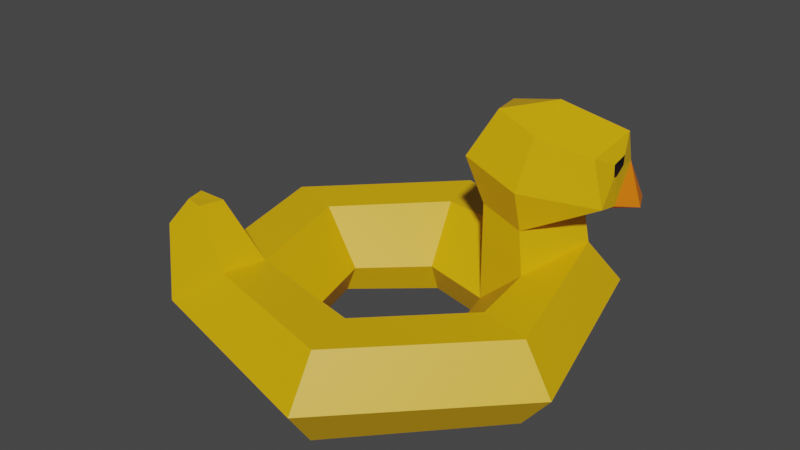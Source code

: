 # Source: pool_2.blend  (saved by Blender 3.6.11; exported with 4.5.12 LTS)
import bpy
from mathutils import Matrix  # noqa: F401  (used for matrix-valued properties, if any)

bpy.ops.wm.read_factory_settings(use_empty=True)
scene = bpy.context.scene
scene.name = 'Scene'

# ---- materials (node trees are filled in below, after node groups)
mat_material_001 = bpy.data.materials.new('Material.001')
mat_material_001.use_transparent_shadow = False
mat_material_002 = bpy.data.materials.new('Material.002')
mat_material_002.use_transparent_shadow = False
mat_material_003 = bpy.data.materials.new('Material.003')
mat_material_003.use_transparent_shadow = False

# ---- material node trees
mat_material_001.use_nodes = True; mat_material_001.node_tree.nodes.clear()
_N = mat_material_001.node_tree.nodes; _L = mat_material_001.node_tree.links
n0 = _N.new('ShaderNodeBsdfPrincipled'); n0.name = 'Principled BSDF'; n0.location = (10, 300)
n0.distribution = 'GGX'
n0.subsurface_method = 'RANDOM_WALK_SKIN'
n0.inputs[0].default_value = (0.8, 0.4472, 0.0, 1.0)
n0.inputs[3].default_value = 1.45
n0.inputs[27].default_value = (0.0, 0.0, 0.0, 1.0)
n0.inputs[28].default_value = 1.0
n1 = _N.new('ShaderNodeOutputMaterial'); n1.name = 'Material Output'; n1.location = (300, 300)
_L.new(n0.outputs[0], n1.inputs[0])
n1.is_active_output = True
mat_material_002.use_nodes = True; mat_material_002.node_tree.nodes.clear()
_N = mat_material_002.node_tree.nodes; _L = mat_material_002.node_tree.links
n0 = _N.new('ShaderNodeBsdfPrincipled'); n0.name = 'Principled BSDF'; n0.location = (10, 300)
n0.distribution = 'GGX'
n0.subsurface_method = 'RANDOM_WALK_SKIN'
n0.inputs[0].default_value = (0.0, 0.0, 0.0, 1.0)
n0.inputs[3].default_value = 1.45
n0.inputs[27].default_value = (0.0, 0.0, 0.0, 1.0)
n0.inputs[28].default_value = 1.0
n1 = _N.new('ShaderNodeOutputMaterial'); n1.name = 'Material Output'; n1.location = (300, 300)
_L.new(n0.outputs[0], n1.inputs[0])
n1.is_active_output = True
mat_material_003.use_nodes = True; mat_material_003.node_tree.nodes.clear()
_N = mat_material_003.node_tree.nodes; _L = mat_material_003.node_tree.links
n0 = _N.new('ShaderNodeBsdfPrincipled'); n0.name = 'Principled BSDF'; n0.location = (10, 300)
n0.distribution = 'GGX'
n0.subsurface_method = 'RANDOM_WALK_SKIN'
n0.inputs[0].default_value = (0.8, 0.1701, 0.0, 1.0)
n0.inputs[3].default_value = 1.45
n0.inputs[27].default_value = (0.0, 0.0, 0.0, 1.0)
n0.inputs[28].default_value = 1.0
n1 = _N.new('ShaderNodeOutputMaterial'); n1.name = 'Material Output'; n1.location = (300, 300)
_L.new(n0.outputs[0], n1.inputs[0])
n1.is_active_output = True

# ---- world
world_world = bpy.data.worlds.new('World'); scene.world = world_world
world_world.use_nodes = True; world_world.node_tree.nodes.clear()
_N = world_world.node_tree.nodes; _L = world_world.node_tree.links
n0 = _N.new('ShaderNodeOutputWorld'); n0.name = 'World Output'; n0.location = (300, 300)
n1 = _N.new('ShaderNodeBackground'); n1.name = 'Background'; n1.location = (10, 300)
n1.inputs[0].default_value = (0.05088, 0.05088, 0.05088, 1.0)
_L.new(n1.outputs[0], n0.inputs[0])
n0.is_active_output = True
world_world.color = (0.05088, 0.05088, 0.05088)
world_world.use_sun_shadow = False
world_world.sun_shadow_jitter_overblur = 0.0

# ---- meshes
me_mesh = bpy.data.meshes.new('Mesh')
me_mesh.from_pydata([(-10.13, -3.41, 10.16), (3.706, -3.768, 13.86), (13.83, -3.346, 3.736), (10.13, -3.41, -10.1), (-3.706, -3.768, -13.8), (-13.83, -3.346, -3.677), (4.063, 3.584, 13.76), (13.83, 3.448, 3.736), (10.13, 3.768, -10.1), (-3.706, 3.464, -13.8), (-13.83, 3.454, -3.677), (-5.259, -3.313, 5.288), (1.925, -3.479, 7.213), (7.183, -3.164, 1.955), (5.259, -3.313, -5.229), (-1.925, -3.479, -7.153), (-7.183, -3.164, -1.895), (-7.072, 3.396, 7.102), (2.922, 3.376, 9.303), (9.661, 3.353, 2.619), (-2.589, 3.375, -9.631), (-9.661, 3.353, -2.559), (4.425, -0.08217, 16.48), (-12.09, 0.3324, 12.12), (-16.51, 0.09967, -4.394), (-4.425, -0.1483, -16.48), (12.09, 0.3408, -12.06), (16.51, 0.09914, 4.457), (1.601, -0.7975, 6.005), (5.975, -0.6434, 1.631), (4.374, -0.7359, -4.344), (-1.601, -0.7975, -5.945), (-5.975, -0.6434, -1.571), (-4.374, -0.7359, 4.404), (8.839, 3.392, -3.016), (2.926, 3.402, -8.82), (-10.84, 3.696, 7.499), (-7.567, 3.723, 10.81), (-9.052, 8.441, 8.958), (-10.76, 8.641, 10.67), (-9.329, 8.624, 11.03), (-11.86, 6.724, 11.77), (-11.16, 8.609, 9.18), (7.905, 6.377, -3.933), (9.883, 6.088, -9.733), (3.86, 6.376, -7.903), (4.374, 7.36, -4.344), (8.205, 9.935, -2.573), (12.55, 7.157, -13.33), (2.404, 9.974, -8.234), (3.409, 11.26, -3.267), (6.772, 8.387, -12.2), (12.43, 8.115, -7.489), (9.038, 14.16, -3.418), (11.76, 12.05, -7.003), (11.61, 12.55, -12.11), (8.271, 15.43, -7.785), (8.129, 12.57, -12.57), (3.761, 14.16, -8.597), (5.205, 14.92, -4.625), (12.47, 7.8, -9.227), (10.78, 6.483, -10.93), (11.79, 10.13, -12.41), (8.999, 7.874, -12.69), (13.46, 7.228, -11.35), (10.41, 7.328, -13.93), (12.36, 10.1, -8.956), (12.15, 9.89, -9.765), (12.14, 10.49, -10.63), (12.17, 11.31, -10.63), (12.3, 11.11, -9.004), (10.36, 10.53, -12.43), (9.565, 9.895, -12.32), (8.53, 10.18, -12.36), (9.24, 11.37, -12.48), (10.39, 11.41, -12.44)], [], [(0, 11, 12, 1), (1, 12, 13, 2), (2, 13, 14, 3), (3, 14, 15, 4), (32, 31, 20, 21), (5, 16, 11, 0), (38, 39, 40), (18, 6, 7, 19), (53, 54, 55, 56), (56, 55, 57, 58), (20, 9, 10, 21), (21, 10, 36, 17), (39, 41, 40), (41, 39, 42), (24, 10, 9, 25), (8, 26, 25, 9), (26, 8, 7, 27), (27, 7, 6, 22), (26, 27, 2, 3), (25, 26, 3, 4), (24, 25, 4, 5), (23, 24, 5, 0), (22, 23, 0, 1), (27, 22, 1, 2), (28, 18, 19, 29), (29, 19, 34, 30), (59, 56, 58), (32, 21, 17, 33), (33, 17, 18, 28), (11, 16, 32, 33), (30, 31, 15, 14), (29, 30, 14, 13), (28, 29, 13, 12), (33, 28, 12, 11), (4, 15, 16, 5), (16, 15, 31, 32), (19, 7, 8, 34), (35, 8, 9, 20), (30, 35, 20, 31), (59, 53, 56), (23, 36, 10, 24), (37, 23, 22, 6), (17, 37, 6, 18), (38, 42, 39), (37, 17, 38, 40), (23, 37, 40, 41), (36, 23, 41, 42), (17, 36, 42, 38), (34, 8, 44, 43), (8, 35, 45, 44), (35, 30, 46, 45), (30, 34, 43, 46), (43, 44, 52), (51, 45, 49), (45, 46, 50, 49), (46, 43, 47, 50), (44, 45, 51), (43, 52, 47), (60, 61, 64), (44, 51, 63, 61), (47, 52, 54, 53), (70, 68, 69), (71, 74, 75), (51, 49, 58, 57), (49, 50, 59, 58), (50, 47, 53, 59), (52, 44, 61, 60), (62, 60, 64), (48, 65, 62), (61, 63, 65), (62, 64, 48), (62, 65, 63), (64, 61, 48), (61, 65, 48), (52, 60, 67, 66), (60, 62, 68, 67), (62, 55, 69, 68), (55, 54, 70, 69), (54, 52, 66, 70), (62, 63, 72, 71), (63, 51, 73, 72), (51, 57, 74, 73), (57, 55, 75, 74), (55, 62, 71, 75), (71, 72, 73, 74), (66, 67, 68, 70)])
me_mesh.polygons.foreach_set('use_smooth', [True] * 86)
me_mesh.polygons.foreach_set('material_index', [0, 0, 0, 0, 0, 0, 0, 0, 0, 0, 0, 0, 0, 0, 0, 0, 0, 0, 0, 0, 0, 0, 0, 0, 0, 0, 0, 0, 0, 0, 0, 0, 0, 0, 0, 0, 0, 0, 0, 0, 0, 0, 0, 0, 0, 0, 0, 0, 0, 0, 0, 0, 0, 0, 0, 0, 0, 0, 2, 0, 0, 1, 1, 0, 0, 0, 0, 2, 2, 2, 2, 2, 2, 2, 0, 0, 0, 0, 0, 0, 0, 0, 0, 0, 1, 1])
_k = set([(0, 1), (0, 5), (0, 11), (0, 23), (1, 2), (1, 12), (1, 22), (2, 3), (2, 13), (2, 27), (3, 4), (3, 14), (3, 26), (4, 5), (4, 15), (4, 25), (5, 16), (5, 24), (6, 7), (6, 18), (6, 22), (6, 37), (7, 8), (7, 19), (7, 27), (8, 9), (8, 26), (8, 34), (8, 35), (8, 44), (9, 10), (9, 20), (9, 25), (10, 21), (10, 24), (10, 36), (11, 12), (11, 16), (11, 33), (12, 13), (12, 28), (13, 14), (13, 29), (14, 15), (14, 30), (15, 16), (15, 31), (16, 32), (17, 18), (17, 21), (17, 33), (17, 36), (17, 37), (17, 38), (18, 19), (18, 28), (19, 29), (19, 34), (20, 21), (20, 31), (20, 35), (21, 32), (22, 23), (22, 27), (23, 24), (23, 36), (23, 37), (23, 41), (24, 25), (25, 26), (26, 27), (28, 29), (28, 33), (29, 30), (30, 31), (30, 34), (30, 35), (30, 46), (31, 32), (32, 33), (34, 43), (35, 45), (36, 42), (37, 40), (38, 39), (38, 40), (38, 42), (39, 40), (39, 41), (39, 42), (40, 41), (41, 42), (43, 44), (43, 46), (43, 47), (43, 52), (44, 45), (44, 51), (44, 52), (44, 61), (45, 46), (45, 49), (45, 51), (46, 50), (47, 50), (47, 52), (47, 53), (48, 61), (48, 62), (48, 64), (48, 65), (49, 50), (49, 51), (49, 58), (50, 59), (51, 57), (51, 63), (51, 73), (52, 54), (52, 60), (52, 66), (53, 54), (53, 56), (53, 59), (54, 55), (54, 70), (55, 56), (55, 57), (55, 62), (55, 69), (56, 58), (56, 59), (57, 58), (57, 74), (58, 59), (60, 61), (60, 62), (60, 64), (60, 67), (61, 63), (61, 64), (61, 65), (62, 63), (62, 64), (62, 65), (62, 68), (62, 71), (63, 65), (63, 72), (66, 67), (66, 70), (67, 68), (68, 69), (68, 70), (69, 70), (71, 72), (71, 74), (71, 75), (72, 73), (73, 74), (74, 75)])
me_mesh.attributes.new('sharp_edge', 'BOOLEAN', 'EDGE').data.foreach_set('value', [ (min(e.vertices), max(e.vertices)) in _k for e in me_mesh.edges])
_uv = me_mesh.uv_layers.new(name='map1')
_uv.uv.foreach_set('vector', [0.3911, 0.9533, 0.3911, 0.9533, 0.3911, 0.9533, 0.3911, 0.9533, 0.39, 0.9534, 0.39, 0.9534, 0.39, 0.9534, 0.39, 0.9534, 0.3892, 0.9537, 0.3892, 0.9537, 0.3892, 0.9537, 0.3892, 0.9537, 0.3887, 0.9533, 0.3887, 0.9533, 0.3887, 0.9533, 0.3887, 0.9533, 0.3881, 0.9533, 0.3881, 0.9533, 0.3881, 0.9533, 0.3881, 0.9533, 0.3874, 0.9537, 0.3874, 0.9537, 0.3874, 0.9537, 0.3874, 0.9537, 0.3911, 0.9533, 0.3911, 0.9533, 0.3911, 0.9533, 0.39, 0.9534, 0.39, 0.9534, 0.39, 0.9534, 0.39, 0.9534, 0.3892, 0.9537, 0.3892, 0.9537, 0.3892, 0.9537, 0.3892, 0.9537, 0.3887, 0.9533, 0.3887, 0.9533, 0.3887, 0.9533, 0.3887, 0.9533, 0.3881, 0.9533, 0.3881, 0.9533, 0.3881, 0.9533, 0.3881, 0.9533, 0.3874, 0.9537, 0.3874, 0.9537, 0.3874, 0.9537, 0.3874, 0.9537, 0.3911, 0.9533, 0.3911, 0.9533, 0.3911, 0.9533, 0.3874, 0.9537, 0.3874, 0.9537, 0.3874, 0.9537, 0.3881, 0.9533, 0.3881, 0.9533, 0.3881, 0.9533, 0.3881, 0.9533, 0.3887, 0.9533, 0.3887, 0.9533, 0.3887, 0.9533, 0.3887, 0.9533, 0.3892, 0.9537, 0.3892, 0.9537, 0.3892, 0.9537, 0.3892, 0.9537, 0.39, 0.9534, 0.39, 0.9534, 0.39, 0.9534, 0.39, 0.9534, 0.3892, 0.9537, 0.3892, 0.9537, 0.3892, 0.9537, 0.3892, 0.9537, 0.3887, 0.9533, 0.3887, 0.9533, 0.3887, 0.9533, 0.3887, 0.9533, 0.3881, 0.9533, 0.3881, 0.9533, 0.3881, 0.9533, 0.3881, 0.9533, 0.3874, 0.9537, 0.3874, 0.9537, 0.3874, 0.9537, 0.3874, 0.9537, 0.3911, 0.9533, 0.3911, 0.9533, 0.3911, 0.9533, 0.3911, 0.9533, 0.39, 0.9534, 0.39, 0.9534, 0.39, 0.9534, 0.39, 0.9534, 0.39, 0.9534, 0.39, 0.9534, 0.39, 0.9534, 0.39, 0.9534, 0.3892, 0.9537, 0.3892, 0.9537, 0.3892, 0.9537, 0.3892, 0.9537, 0.3887, 0.9533, 0.3887, 0.9533, 0.3887, 0.9533, 0.3874, 0.9537, 0.3874, 0.9537, 0.3874, 0.9537, 0.3874, 0.9537, 0.3911, 0.9533, 0.3911, 0.9533, 0.3911, 0.9533, 0.3911, 0.9533, 0.3874, 0.9537, 0.3874, 0.9537, 0.3874, 0.9537, 0.3874, 0.9537, 0.3887, 0.9533, 0.3887, 0.9533, 0.3887, 0.9533, 0.3887, 0.9533, 0.3892, 0.9537, 0.3892, 0.9537, 0.3892, 0.9537, 0.3892, 0.9537, 0.39, 0.9534, 0.39, 0.9534, 0.39, 0.9534, 0.39, 0.9534, 0.3911, 0.9533, 0.3911, 0.9533, 0.3911, 0.9533, 0.3911, 0.9533, 0.3881, 0.9533, 0.3881, 0.9533, 0.3881, 0.9533, 0.3881, 0.9533, 0.3881, 0.9533, 0.3881, 0.9533, 0.3881, 0.9533, 0.3881, 0.9533, 0.3892, 0.9537, 0.3892, 0.9537, 0.3892, 0.9537, 0.3892, 0.9537, 0.3887, 0.9533, 0.3887, 0.9533, 0.3887, 0.9533, 0.3887, 0.9533, 0.3887, 0.9533, 0.3887, 0.9533, 0.3887, 0.9533, 0.3887, 0.9533, 0.3892, 0.9537, 0.3892, 0.9537, 0.3892, 0.9537, 0.3874, 0.9537, 0.3874, 0.9537, 0.3874, 0.9537, 0.3874, 0.9537, 0.3911, 0.9533, 0.3911, 0.9533, 0.3911, 0.9533, 0.3911, 0.9533, 0.3911, 0.9533, 0.3911, 0.9533, 0.3911, 0.9533, 0.3911, 0.9533, 0.3874, 0.9537, 0.3874, 0.9537, 0.3874, 0.9537, 0.3911, 0.9533, 0.3911, 0.9533, 0.3911, 0.9533, 0.3911, 0.9533, 0.3911, 0.9533, 0.3911, 0.9533, 0.3911, 0.9533, 0.3911, 0.9533, 0.3874, 0.9537, 0.3874, 0.9537, 0.3874, 0.9537, 0.3874, 0.9537, 0.3874, 0.9537, 0.3874, 0.9537, 0.3874, 0.9537, 0.3874, 0.9537, 0.3892, 0.9537, 0.3892, 0.9537, 0.3892, 0.9537, 0.3892, 0.9537, 0.3887, 0.9533, 0.3887, 0.9533, 0.3887, 0.9533, 0.3887, 0.9533, 0.3887, 0.9533, 0.3887, 0.9533, 0.3887, 0.9533, 0.3887, 0.9533, 0.3892, 0.9537, 0.3892, 0.9537, 0.3892, 0.9537, 0.3892, 0.9537, 0.3892, 0.9537, 0.3892, 0.9537, 0.3892, 0.9537, 0.3887, 0.9533, 0.3887, 0.9533, 0.3887, 0.9533, 0.3887, 0.9533, 0.3887, 0.9533, 0.3887, 0.9533, 0.3887, 0.9533, 0.3892, 0.9537, 0.3892, 0.9537, 0.3892, 0.9537, 0.3892, 0.9537, 0.3887, 0.9533, 0.3887, 0.9533, 0.3887, 0.9533, 0.3892, 0.9537, 0.3892, 0.9537, 0.3892, 0.9537, 0.3059, 0.4075, 0.3059, 0.4075, 0.3059, 0.4075, 0.3887, 0.9533, 0.3887, 0.9533, 0.3887, 0.9533, 0.3887, 0.9533, 0.3892, 0.9537, 0.3892, 0.9537, 0.3892, 0.9537, 0.3892, 0.9537, 0.1424, 0.1079, 0.1424, 0.1079, 0.1424, 0.1079, 0.1424, 0.1079, 0.1424, 0.1079, 0.1424, 0.1079, 0.3887, 0.9533, 0.3887, 0.9533, 0.3887, 0.9533, 0.3887, 0.9533, 0.3887, 0.9533, 0.3887, 0.9533, 0.3887, 0.9533, 0.3887, 0.9533, 0.3892, 0.9537, 0.3892, 0.9537, 0.3892, 0.9537, 0.3892, 0.9537, 0.3892, 0.9537, 0.3892, 0.9537, 0.3892, 0.9537, 0.3892, 0.9537, 0.3059, 0.4075, 0.3059, 0.4075, 0.3059, 0.4075, 0.3059, 0.4075, 0.3059, 0.4075, 0.3059, 0.4075, 0.3059, 0.4075, 0.3059, 0.4075, 0.3059, 0.4075, 0.3059, 0.4075, 0.3059, 0.4075, 0.3059, 0.4075, 0.3059, 0.4075, 0.3059, 0.4075, 0.3059, 0.4075, 0.3059, 0.4075, 0.3059, 0.4075, 0.3059, 0.4075, 0.3059, 0.4075, 0.3059, 0.4075, 0.3059, 0.4075, 0.3892, 0.9537, 0.3892, 0.9537, 0.3892, 0.9537, 0.3892, 0.9537, 0.3892, 0.9537, 0.3892, 0.9537, 0.3892, 0.9537, 0.3892, 0.9537, 0.3892, 0.9537, 0.3892, 0.9537, 0.3892, 0.9537, 0.3892, 0.9537, 0.3892, 0.9537, 0.3892, 0.9537, 0.3892, 0.9537, 0.3892, 0.9537, 0.3892, 0.9537, 0.3892, 0.9537, 0.3892, 0.9537, 0.3892, 0.9537, 0.3887, 0.9533, 0.3887, 0.9533, 0.3887, 0.9533, 0.3887, 0.9533, 0.3887, 0.9533, 0.3887, 0.9533, 0.3887, 0.9533, 0.3887, 0.9533, 0.3887, 0.9533, 0.3887, 0.9533, 0.3887, 0.9533, 0.3887, 0.9533, 0.3887, 0.9533, 0.3887, 0.9533, 0.3887, 0.9533, 0.3887, 0.9533, 0.3887, 0.9533, 0.3887, 0.9533, 0.3887, 0.9533, 0.3887, 0.9533, 0.1424, 0.1079, 0.1424, 0.1079, 0.1424, 0.1079, 0.1424, 0.1079, 0.1424, 0.1079, 0.1424, 0.1079, 0.1424, 0.1079, 0.1424, 0.1079])
me_mesh.materials.append(mat_material_001)
me_mesh.materials.append(mat_material_002)
me_mesh.materials.append(mat_material_003)
me_mesh.update()
me_mesh.normals_split_custom_set([tuple(v) for v in zip(*[iter([-0.01488, -0.9992, -0.03753, -0.01488, -0.9992, -0.03753, -0.01488, -0.9992, -0.03753, -0.01488, -0.9992, -0.03753, -0.004012, -0.9986, -0.05182, -0.004012, -0.9986, -0.05182, -0.004012, -0.9986, -0.05182, -0.004012, -0.9986, -0.05182, -0.02012, -0.9997, 0.01547, -0.02012, -0.9997, 0.01547, -0.02012, -0.9997, 0.01547, -0.02012, -0.9997, 0.01547, 0.01488, -0.9992, 0.03753, 0.01488, -0.9992, 0.03753, 0.01488, -0.9992, 0.03753, 0.01488, -0.9992, 0.03753, 0.5534, 0.629, 0.5461, 0.5534, 0.629, 0.5461, 0.5534, 0.629, 0.5461, 0.5534, 0.629, 0.5461, 0.02012, -0.9997, -0.01547, 0.02012, -0.9997, -0.01547, 0.02012, -0.9997, -0.01547, 0.02012, -0.9997, -0.01547, 0.03307, 0.996, -0.08354, 0.03307, 0.996, -0.08354, 0.03307, 0.996, -0.08354, -0.02315, 0.9992, -0.03234, -0.02315, 0.9992, -0.03234, -0.02315, 0.9992, -0.03234, -0.02315, 0.9992, -0.03234, 0.6864, 0.724, 0.06887, 0.6864, 0.724, 0.06887, 0.6864, 0.724, 0.06887, 0.6864, 0.724, 0.06887, -0.05312, 0.8574, -0.5119, -0.05312, 0.8574, -0.5119, -0.05312, 0.8574, -0.5119, -0.05312, 0.8574, -0.5119, 0.01692, 0.9997, 0.01878, 0.01692, 0.9997, 0.01878, 0.01692, 0.9997, 0.01878, 0.01692, 0.9997, 0.01878, 0.05285, 0.9982, -0.02779, 0.05285, 0.9982, -0.02779, 0.05285, 0.9982, -0.02779, 0.05285, 0.9982, -0.02779, -0.1956, 0.5704, 0.7977, -0.1956, 0.5704, 0.7977, -0.1956, 0.5704, 0.7977, -0.7954, 0.5718, 0.2008, -0.7954, 0.5718, 0.2008, -0.7954, 0.5718, 0.2008, -0.579, 0.5679, -0.585, -0.579, 0.5679, -0.585, -0.579, 0.5679, -0.585, -0.579, 0.5679, -0.585, 0.2, 0.5638, -0.8014, 0.2, 0.5638, -0.8014, 0.2, 0.5638, -0.8014, 0.2, 0.5638, -0.8014, 0.7904, 0.5786, -0.2011, 0.7904, 0.5786, -0.2011, 0.7904, 0.5786, -0.2011, 0.7904, 0.5786, -0.2011, 0.5937, 0.5474, 0.5898, 0.5937, 0.5474, 0.5898, 0.5937, 0.5474, 0.5898, 0.5937, 0.5474, 0.5898, 0.8023, -0.5555, -0.2182, 0.8023, -0.5555, -0.2182, 0.8023, -0.5555, -0.2182, 0.8023, -0.5555, -0.2182, 0.231, -0.5461, -0.8052, 0.231, -0.5461, -0.8052, 0.231, -0.5461, -0.8052, 0.231, -0.5461, -0.8052, -0.5931, -0.5624, -0.5761, -0.5931, -0.5624, -0.5761, -0.5931, -0.5624, -0.5761, -0.5931, -0.5624, -0.5761, -0.802, -0.5561, 0.218, -0.802, -0.5561, 0.218, -0.802, -0.5561, 0.218, -0.802, -0.5561, 0.218, -0.2293, -0.5388, 0.8107, -0.2293, -0.5388, 0.8107, -0.2293, -0.5388, 0.8107, -0.2293, -0.5388, 0.8107, 0.5946, -0.5557, 0.5811, 0.5946, -0.5557, 0.5811, 0.5946, -0.5557, 0.5811, 0.5946, -0.5557, 0.5811, -0.5533, 0.6269, -0.5485, -0.5533, 0.6269, -0.5485, -0.5533, 0.6269, -0.5485, -0.5533, 0.6269, -0.5485, -0.7189, 0.6794, 0.1469, -0.7189, 0.6794, 0.1469, -0.7189, 0.6794, 0.1469, -0.7189, 0.6794, 0.1469, -0.256, 0.9624, -0.09085, -0.256, 0.9624, -0.09085, -0.256, 0.9624, -0.09085, 0.75, 0.6309, -0.1989, 0.75, 0.6309, -0.1989, 0.75, 0.6309, -0.1989, 0.75, 0.6309, -0.1989, 0.189, 0.5953, -0.781, 0.189, 0.5953, -0.781, 0.189, 0.5953, -0.781, 0.189, 0.5953, -0.781, 0.8871, -0.3912, -0.2449, 0.8871, -0.3912, -0.2449, 0.8871, -0.3912, -0.2449, 0.8871, -0.3912, -0.2449, -0.2331, -0.381, 0.8947, -0.2331, -0.381, 0.8947, -0.2331, -0.381, 0.8947, -0.2331, -0.381, 0.8947, -0.8871, -0.3912, 0.2449, -0.8871, -0.3912, 0.2449, -0.8871, -0.3912, 0.2449, -0.8871, -0.3912, 0.2449, -0.6433, -0.3845, -0.662, -0.6433, -0.3845, -0.662, -0.6433, -0.3845, -0.662, -0.6433, -0.3845, -0.662, 0.2331, -0.381, -0.8947, 0.2331, -0.381, -0.8947, 0.2331, -0.381, -0.8947, 0.2331, -0.381, -0.8947, 0.004012, -0.9986, 0.05182, 0.004012, -0.9986, 0.05182, 0.004012, -0.9986, 0.05182, 0.004012, -0.9986, 0.05182, 0.6433, -0.3845, 0.662, 0.6433, -0.3845, 0.662, 0.6433, -0.3845, 0.662, 0.6433, -0.3845, 0.662, -0.05265, 0.9981, 0.03063, -0.05265, 0.9981, 0.03063, -0.05265, 0.9981, 0.03063, -0.05265, 0.9981, 0.03063, -0.02899, 0.9983, 0.05101, -0.02899, 0.9983, 0.05101, -0.02899, 0.9983, 0.05101, -0.02899, 0.9983, 0.05101, -0.1578, 0.668, 0.7273, -0.1578, 0.668, 0.7273, -0.1578, 0.668, 0.7273, -0.1578, 0.668, 0.7273, 0.1072, 0.9593, 0.2611, 0.1072, 0.9593, 0.2611, 0.1072, 0.9593, 0.2611, -0.7896, 0.5795, 0.2016, -0.7896, 0.5795, 0.2016, -0.7896, 0.5795, 0.2016, -0.7896, 0.5795, 0.2016, -0.1958, 0.5718, 0.7967, -0.1958, 0.5718, 0.7967, -0.1958, 0.5718, 0.7967, -0.1958, 0.5718, 0.7967, 0.02336, 0.9975, -0.06734, 0.02336, 0.9975, -0.06734, 0.02336, 0.9975, -0.06734, 0.02336, 0.9975, -0.06734, 0.07497, 0.9963, -0.04168, 0.07497, 0.9963, -0.04168, 0.07497, 0.9963, -0.04168, 0.9381, 0.3328, 0.09587, 0.9381, 0.3328, 0.09587, 0.9381, 0.3328, 0.09587, 0.9381, 0.3328, 0.09587, 0.2481, 0.04444, 0.9677, 0.2481, 0.04444, 0.9677, 0.2481, 0.04444, 0.9677, 0.2481, 0.04444, 0.9677, -0.9688, 0.02084, -0.2471, -0.9688, 0.02084, -0.2471, -0.9688, 0.02084, -0.2471, -0.9688, 0.02084, -0.2471, -0.07413, 0.3185, -0.945, -0.07413, 0.3185, -0.945, -0.07413, 0.3185, -0.945, -0.07413, 0.3185, -0.945, 0.942, 0.2342, 0.2403, 0.942, 0.2342, 0.2403, 0.942, 0.2342, 0.2403, 0.942, 0.2342, 0.2403, -0.2225, 0.2564, -0.9406, -0.2225, 0.2564, -0.9406, -0.2225, 0.2564, -0.9406, -0.2225, 0.2564, -0.9406, -0.964, 0.05989, 0.2589, -0.964, 0.05989, 0.2589, -0.964, 0.05989, 0.2589, -0.964, 0.05989, 0.2589, -0.2348, 0.06046, 0.9702, -0.2348, 0.06046, 0.9702, -0.2348, 0.06046, 0.9702, -0.2348, 0.06046, 0.9702, 0.489, -0.8469, 0.209, 0.489, -0.8469, 0.209, 0.489, -0.8469, 0.209, -0.6971, -0.3401, -0.6312, -0.6971, -0.3401, -0.6312, -0.6971, -0.3401, -0.6312, -0.9144, -0.32, 0.248, -0.9144, -0.32, 0.248, -0.9144, -0.32, 0.248, -0.9144, -0.32, 0.248, -0.2114, -0.3206, 0.9233, -0.2114, -0.3206, 0.9233, -0.2114, -0.3206, 0.9233, -0.2114, -0.3206, 0.9233, -0.1984, -0.8294, -0.5223, -0.1984, -0.8294, -0.5223, -0.1984, -0.8294, -0.5223, 0.658, -0.3165, 0.6833, 0.658, -0.3165, 0.6833, 0.658, -0.3165, 0.6833, 0.3018, -0.8756, 0.3772, 0.3018, -0.8756, 0.3772, 0.3018, -0.8756, 0.3772, -0.2686, -0.8581, -0.4377, -0.2686, -0.8581, -0.4377, -0.2686, -0.8581, -0.4377, -0.2686, -0.8581, -0.4377, 0.7767, 0.01224, 0.6298, 0.7767, 0.01224, 0.6298, 0.7767, 0.01224, 0.6298, 0.7767, 0.01224, 0.6298, 0.9959, -0.03447, -0.08351, 0.9959, -0.03447, -0.08351, 0.9959, -0.03447, -0.08351, 0.03481, -0.005294, -0.9994, 0.03481, -0.005294, -0.9994, 0.03481, -0.005294, -0.9994, -0.6372, 0.1409, -0.7577, -0.6372, 0.1409, -0.7577, -0.6372, 0.1409, -0.7577, -0.6372, 0.1409, -0.7577, -0.904, 0.3978, 0.1567, -0.904, 0.3978, 0.1567, -0.904, 0.3978, 0.1567, -0.904, 0.3978, 0.1567, -0.1334, 0.3078, 0.942, -0.1334, 0.3078, 0.942, -0.1334, 0.3078, 0.942, -0.1334, 0.3078, 0.942, 0.5266, -0.8378, 0.1438, 0.5266, -0.8378, 0.1438, 0.5266, -0.8378, 0.1438, 0.5266, -0.8378, 0.1438, 0.8043, 0.5483, 0.229, 0.8043, 0.5483, 0.229, 0.8043, 0.5483, 0.229, 0.2801, 0.3493, -0.8942, 0.2801, 0.3493, -0.8942, 0.2801, 0.3493, -0.8942, -0.4882, -0.8538, -0.1808, -0.4882, -0.8538, -0.1808, -0.4882, -0.8538, -0.1808, 0.8483, 0.3424, -0.4038, 0.8483, 0.3424, -0.4038, 0.8483, 0.3424, -0.4038, -0.3982, 0.5817, -0.7093, -0.3982, 0.5817, -0.7093, -0.3982, 0.5817, -0.7093, 0.2541, -0.9636, -0.08316, 0.2541, -0.9636, -0.08316, 0.2541, -0.9636, -0.08316, -0.000844, -0.9627, -0.2707, -0.000844, -0.9627, -0.2707, -0.000844, -0.9627, -0.2707, 0.9953, 0.05493, -0.07972, 0.9953, 0.05493, -0.07972, 0.9953, 0.05493, -0.07972, 0.9953, 0.05493, -0.07972, 0.9899, 0.05038, -0.1324, 0.9899, 0.05038, -0.1324, 0.9899, 0.05038, -0.1324, 0.9899, 0.05038, -0.1324, 0.9651, 0.06704, -0.2531, 0.9651, 0.06704, -0.2531, 0.9651, 0.06704, -0.2531, 0.9651, 0.06704, -0.2531, 0.8937, 0.4485, 0.009283, 0.8937, 0.4485, 0.009283, 0.8937, 0.4485, 0.009283, 0.8937, 0.4485, 0.009283, 0.9768, 0.1295, 0.1705, 0.9768, 0.1295, 0.1705, 0.9768, 0.1295, 0.1705, 0.9768, 0.1295, 0.1705, -0.05379, 0.1241, -0.9908, -0.05379, 0.1241, -0.9908, -0.05379, 0.1241, -0.9908, -0.05379, 0.1241, -0.9908, -0.1066, 0.1215, -0.9869, -0.1066, 0.1215, -0.9869, -0.1066, 0.1215, -0.9869, -0.1066, 0.1215, -0.9869, -0.005472, -0.08734, -0.9962, -0.005472, -0.08734, -0.9962, -0.005472, -0.08734, -0.9962, -0.005472, -0.08734, -0.9962, 0.1052, 0.09561, -0.9898, 0.1051, 0.09436, -0.99, 0.1051, 0.09447, -0.99, 0.1052, 0.09561, -0.9898, 0.1051, 0.09436, -0.99, 0.105, 0.0933, -0.9901, 0.105, 0.0933, -0.9901, 0.1051, 0.09447, -0.99, -0.0197, -0.1117, -0.9935, -0.0197, -0.1117, -0.9935, -0.0197, -0.1117, -0.9935, -0.0197, -0.1117, -0.9935, 0.9898, -0.03388, -0.138, 0.9898, -0.03388, -0.138, 0.9898, -0.03388, -0.138, 0.9898, -0.03388, -0.138])] * 3)])

# ---- objects
ob_sm_prop_pool_float_ring_05 = bpy.data.objects.new('SM_Prop_Pool_Float_Ring_05', me_mesh)

# ---- transforms, parenting, visibility, modifiers, constraints
ob_sm_prop_pool_float_ring_05.location = (0.0, 0.0, 0.0)
ob_sm_prop_pool_float_ring_05.rotation_euler = (1.571, -0.0, 0.0)
ob_sm_prop_pool_float_ring_05.scale = (0.01, 0.01, 0.01)
ob_sm_prop_pool_float_ring_05.color = (0.8, 0.8, 0.8, 1.0)

# ---- collection membership
scene.collection.objects.link(ob_sm_prop_pool_float_ring_05)

# ---- scene / render settings (as saved in the file)
scene.frame_start = 1; scene.frame_end = 250; scene.frame_set(1)
scene.render.engine = 'BLENDER_EEVEE_NEXT'
scene.cycles.sampling_pattern = 'TABULATED_SOBOL'
scene.view_settings.view_transform = 'Filmic'
bpy.context.view_layer.update()

# ---- added for rendering (the .blend has no active camera and no usable light): camera, sun
cam_auto = bpy.data.cameras.new('AutoCamera')
cam_auto.lens = 50.0
cam_auto.sensor_width = 36.0
cam_auto.clip_end = 1000.0
ob_auto_camera = bpy.data.objects.new('AutoCamera', cam_auto)
scene.collection.objects.link(ob_auto_camera)
ob_auto_camera.location = (0.466891, -0.56027, 0.43184)
ob_auto_camera.rotation_euler = (1.09748, -7.21219e-08, 0.694738)
scene.camera = ob_auto_camera
light_auto_sun = bpy.data.lights.new('AutoSun', 'SUN')
light_auto_sun.energy = 3.0
light_auto_sun.angle = 0.0523599
ob_auto_sun = bpy.data.objects.new('AutoSun', light_auto_sun)
scene.collection.objects.link(ob_auto_sun)
ob_auto_sun.rotation_euler = (0.872665, 0.174533, 0.523599)
bpy.context.view_layer.update()
